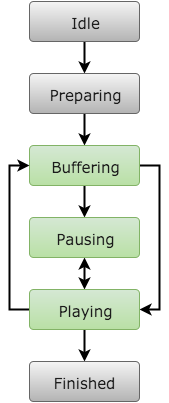

The diagram above was exported from draw.io. Its source (the exported page's mxGraphModel, read from the mxfile embedded in the PNG):
<mxGraphModel dx="474" dy="926" grid="1" gridSize="10" guides="1" tooltips="1" connect="1" arrows="1" fold="1" page="1" pageScale="1" pageWidth="826" pageHeight="1169" background="#ffffff" math="0">
  <root>
    <mxCell id="0" />
    <mxCell id="1" parent="0" />
    <mxCell id="2ba1543b1c8ff8ce-8" style="edgeStyle=orthogonalEdgeStyle;rounded=0;html=1;exitX=0.5;exitY=1;jettySize=auto;orthogonalLoop=1;strokeWidth=2;fontFamily=Verdana;fontSize=15;fontColor=#1C1C1C;" edge="1" parent="1" source="2ba1543b1c8ff8ce-1" target="2ba1543b1c8ff8ce-2">
      <mxGeometry relative="1" as="geometry" />
    </mxCell>
    <mxCell id="2ba1543b1c8ff8ce-1" value="Idle" style="strokeWidth=1;rounded=1;arcSize=10;whiteSpace=wrap;html=1;shadow=0;glass=0;fontFamily=Verdana;fontSize=15;fontColor=#1C1C1C;plain-gray" vertex="1" parent="1">
      <mxGeometry x="160" y="110" width="110" height="40" as="geometry" />
    </mxCell>
    <mxCell id="2ba1543b1c8ff8ce-9" style="edgeStyle=orthogonalEdgeStyle;rounded=0;html=1;exitX=0.5;exitY=1;jettySize=auto;orthogonalLoop=1;strokeWidth=2;fontFamily=Verdana;fontSize=15;fontColor=#1C1C1C;" edge="1" parent="1" source="2ba1543b1c8ff8ce-2" target="2ba1543b1c8ff8ce-3">
      <mxGeometry relative="1" as="geometry" />
    </mxCell>
    <mxCell id="2ba1543b1c8ff8ce-2" value="Preparing" style="strokeWidth=1;rounded=1;arcSize=10;whiteSpace=wrap;html=1;shadow=0;glass=0;fontFamily=Verdana;fontSize=15;fontColor=#1C1C1C;plain-gray" vertex="1" parent="1">
      <mxGeometry x="160" y="182" width="110" height="40" as="geometry" />
    </mxCell>
    <mxCell id="2ba1543b1c8ff8ce-10" style="edgeStyle=orthogonalEdgeStyle;rounded=0;html=1;exitX=0.5;exitY=1;jettySize=auto;orthogonalLoop=1;strokeWidth=2;fontFamily=Verdana;fontSize=15;fontColor=#1C1C1C;" edge="1" parent="1" source="2ba1543b1c8ff8ce-3" target="2ba1543b1c8ff8ce-4">
      <mxGeometry relative="1" as="geometry" />
    </mxCell>
    <mxCell id="2ba1543b1c8ff8ce-11" style="edgeStyle=orthogonalEdgeStyle;rounded=0;html=1;exitX=1;exitY=0.5;entryX=1;entryY=0.5;jettySize=auto;orthogonalLoop=1;strokeWidth=2;fontFamily=Verdana;fontSize=15;fontColor=#1C1C1C;" edge="1" parent="1" source="2ba1543b1c8ff8ce-3" target="2ba1543b1c8ff8ce-5">
      <mxGeometry relative="1" as="geometry" />
    </mxCell>
    <mxCell id="2ba1543b1c8ff8ce-3" value="Buffering" style="strokeWidth=1;rounded=1;arcSize=10;whiteSpace=wrap;html=1;shadow=0;glass=0;fontFamily=Verdana;fontSize=15;fontColor=#1C1C1C;plain-green;gradientColor=#B9E0A5;" vertex="1" parent="1">
      <mxGeometry x="160" y="254" width="110" height="40" as="geometry" />
    </mxCell>
    <mxCell id="2ba1543b1c8ff8ce-12" style="edgeStyle=orthogonalEdgeStyle;rounded=0;html=1;exitX=0.5;exitY=1;jettySize=auto;orthogonalLoop=1;strokeWidth=2;fontFamily=Verdana;fontSize=15;fontColor=#1C1C1C;startArrow=classic;startFill=1;" edge="1" parent="1" source="2ba1543b1c8ff8ce-4" target="2ba1543b1c8ff8ce-5">
      <mxGeometry relative="1" as="geometry" />
    </mxCell>
    <mxCell id="2ba1543b1c8ff8ce-4" value="Pausing" style="strokeWidth=1;rounded=1;arcSize=10;whiteSpace=wrap;html=1;shadow=0;glass=0;fontFamily=Verdana;fontSize=15;fontColor=#1C1C1C;plain-green;gradientColor=#B9E0A5;" vertex="1" parent="1">
      <mxGeometry x="160" y="326" width="110" height="40" as="geometry" />
    </mxCell>
    <mxCell id="2ba1543b1c8ff8ce-13" style="edgeStyle=orthogonalEdgeStyle;rounded=0;html=1;exitX=0.5;exitY=1;startArrow=none;startFill=0;jettySize=auto;orthogonalLoop=1;strokeWidth=2;fontFamily=Verdana;fontSize=15;fontColor=#1C1C1C;" edge="1" parent="1" source="2ba1543b1c8ff8ce-5" target="2ba1543b1c8ff8ce-6">
      <mxGeometry relative="1" as="geometry" />
    </mxCell>
    <mxCell id="2ba1543b1c8ff8ce-14" style="edgeStyle=orthogonalEdgeStyle;rounded=0;html=1;exitX=0;exitY=0.5;entryX=0;entryY=0.5;startArrow=none;startFill=0;jettySize=auto;orthogonalLoop=1;strokeWidth=2;fontFamily=Verdana;fontSize=15;fontColor=#1C1C1C;" edge="1" parent="1" source="2ba1543b1c8ff8ce-5" target="2ba1543b1c8ff8ce-3">
      <mxGeometry relative="1" as="geometry" />
    </mxCell>
    <mxCell id="2ba1543b1c8ff8ce-5" value="Playing" style="strokeWidth=1;rounded=1;arcSize=10;whiteSpace=wrap;html=1;shadow=0;glass=0;fontFamily=Verdana;fontSize=15;fontColor=#1C1C1C;plain-green;gradientColor=#B9E0A5;" vertex="1" parent="1">
      <mxGeometry x="160" y="398" width="110" height="40" as="geometry" />
    </mxCell>
    <mxCell id="2ba1543b1c8ff8ce-6" value="Finished" style="strokeWidth=1;rounded=1;arcSize=10;whiteSpace=wrap;html=1;shadow=0;glass=0;fontFamily=Verdana;fontSize=15;fontColor=#1C1C1C;plain-gray" vertex="1" parent="1">
      <mxGeometry x="160" y="470" width="110" height="40" as="geometry" />
    </mxCell>
  </root>
</mxGraphModel>